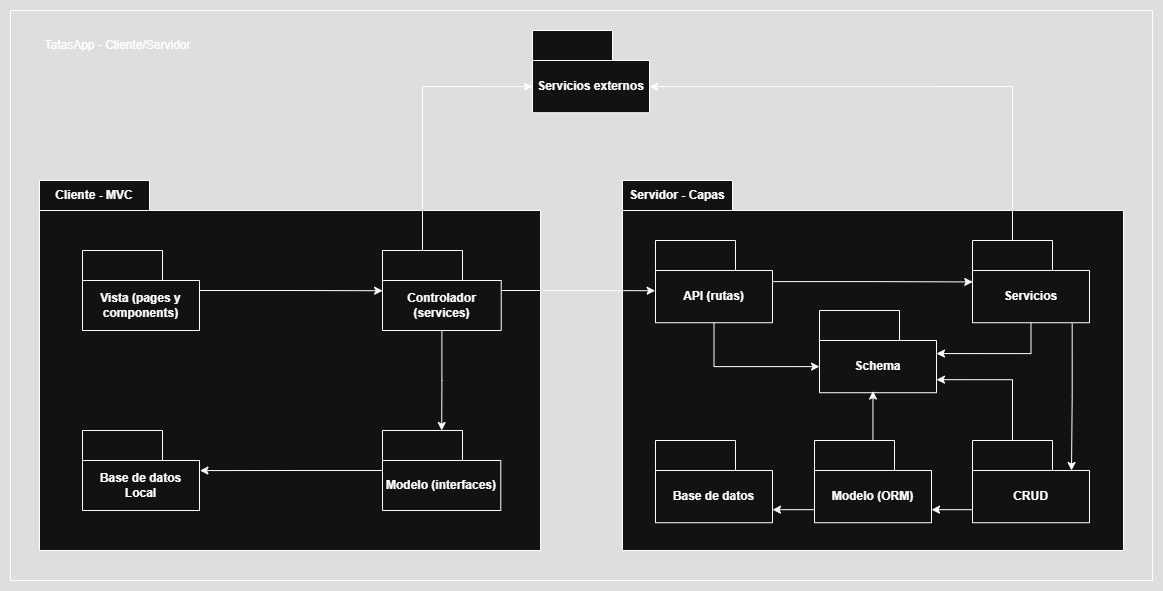

The diagram above was exported from draw.io. Its source (the exported page's mxGraphModel, read from the mxfile embedded in the PNG):
<mxGraphModel dx="788" dy="417" grid="1" gridSize="10" guides="1" tooltips="1" connect="1" arrows="1" fold="1" page="1" pageScale="1" pageWidth="827" pageHeight="1169" math="0" shadow="0">
  <root>
    <mxCell id="0" />
    <mxCell id="1" parent="0" />
    <mxCell id="bmlAEmKORjqngD6wB_tJ-1" value="" style="swimlane;startSize=0;" parent="1" vertex="1">
      <mxGeometry x="18" y="20" width="1142" height="570" as="geometry" />
    </mxCell>
    <mxCell id="bmlAEmKORjqngD6wB_tJ-3" value="Cliente - &lt;span style=&quot;background-color: transparent; color: light-dark(rgb(0, 0, 0), rgb(255, 255, 255));&quot;&gt;MVC&lt;/span&gt;" style="shape=folder;fontStyle=1;tabWidth=110;tabHeight=30;tabPosition=left;html=1;boundedLbl=1;labelInHeader=1;container=1;collapsible=0;whiteSpace=wrap;" parent="bmlAEmKORjqngD6wB_tJ-1" vertex="1">
      <mxGeometry x="29" y="170" width="501" height="370" as="geometry" />
    </mxCell>
    <mxCell id="bmlAEmKORjqngD6wB_tJ-4" value="" style="html=1;strokeColor=none;resizeWidth=1;resizeHeight=1;fillColor=none;part=1;connectable=0;allowArrows=0;deletable=0;whiteSpace=wrap;" parent="bmlAEmKORjqngD6wB_tJ-3" vertex="1">
      <mxGeometry width="501" height="252" relative="1" as="geometry">
        <mxPoint y="30" as="offset" />
      </mxGeometry>
    </mxCell>
    <mxCell id="bmlAEmKORjqngD6wB_tJ-5" value="Vista (pages y components)" style="shape=folder;fontStyle=1;tabWidth=80;tabHeight=30;tabPosition=left;html=1;boundedLbl=1;whiteSpace=wrap;" parent="bmlAEmKORjqngD6wB_tJ-3" vertex="1">
      <mxGeometry x="43" y="70" width="117" height="80" as="geometry" />
    </mxCell>
    <mxCell id="Sho8i2apq2XDmDVO4Jtn-2" style="edgeStyle=orthogonalEdgeStyle;rounded=0;orthogonalLoop=1;jettySize=auto;html=1;" parent="bmlAEmKORjqngD6wB_tJ-3" source="bmlAEmKORjqngD6wB_tJ-7" target="bmlAEmKORjqngD6wB_tJ-9" edge="1">
      <mxGeometry relative="1" as="geometry" />
    </mxCell>
    <mxCell id="bmlAEmKORjqngD6wB_tJ-7" value="Controlador (services)" style="shape=folder;fontStyle=1;tabWidth=80;tabHeight=30;tabPosition=left;html=1;boundedLbl=1;whiteSpace=wrap;" parent="bmlAEmKORjqngD6wB_tJ-3" vertex="1">
      <mxGeometry x="343" y="70" width="118.73" height="80" as="geometry" />
    </mxCell>
    <mxCell id="bmlAEmKORjqngD6wB_tJ-9" value="Modelo (interfaces)" style="shape=folder;fontStyle=1;tabWidth=80;tabHeight=30;tabPosition=left;html=1;boundedLbl=1;whiteSpace=wrap;" parent="bmlAEmKORjqngD6wB_tJ-3" vertex="1">
      <mxGeometry x="343" y="250" width="118.27" height="80" as="geometry" />
    </mxCell>
    <mxCell id="bmlAEmKORjqngD6wB_tJ-10" value="Base de datos Local" style="shape=folder;fontStyle=1;tabWidth=80;tabHeight=30;tabPosition=left;html=1;boundedLbl=1;whiteSpace=wrap;" parent="bmlAEmKORjqngD6wB_tJ-3" vertex="1">
      <mxGeometry x="43" y="250" width="117" height="80" as="geometry" />
    </mxCell>
    <mxCell id="Sho8i2apq2XDmDVO4Jtn-1" style="edgeStyle=orthogonalEdgeStyle;rounded=0;orthogonalLoop=1;jettySize=auto;html=1;entryX=0.001;entryY=0.503;entryDx=0;entryDy=0;entryPerimeter=0;" parent="bmlAEmKORjqngD6wB_tJ-3" source="bmlAEmKORjqngD6wB_tJ-5" target="bmlAEmKORjqngD6wB_tJ-7" edge="1">
      <mxGeometry relative="1" as="geometry" />
    </mxCell>
    <mxCell id="Sho8i2apq2XDmDVO4Jtn-3" style="edgeStyle=orthogonalEdgeStyle;rounded=0;orthogonalLoop=1;jettySize=auto;html=1;entryX=1.004;entryY=0.501;entryDx=0;entryDy=0;entryPerimeter=0;" parent="bmlAEmKORjqngD6wB_tJ-3" source="bmlAEmKORjqngD6wB_tJ-9" target="bmlAEmKORjqngD6wB_tJ-10" edge="1">
      <mxGeometry relative="1" as="geometry" />
    </mxCell>
    <mxCell id="bmlAEmKORjqngD6wB_tJ-15" value="Servidor - Capas" style="shape=folder;fontStyle=1;tabWidth=110;tabHeight=30;tabPosition=left;html=1;boundedLbl=1;labelInHeader=1;container=1;collapsible=0;whiteSpace=wrap;" parent="bmlAEmKORjqngD6wB_tJ-1" vertex="1">
      <mxGeometry x="612" y="170" width="501" height="370" as="geometry" />
    </mxCell>
    <mxCell id="bmlAEmKORjqngD6wB_tJ-16" value="" style="html=1;strokeColor=none;resizeWidth=1;resizeHeight=1;fillColor=none;part=1;connectable=0;allowArrows=0;deletable=0;whiteSpace=wrap;" parent="bmlAEmKORjqngD6wB_tJ-15" vertex="1">
      <mxGeometry width="501" height="259" relative="1" as="geometry">
        <mxPoint y="30" as="offset" />
      </mxGeometry>
    </mxCell>
    <mxCell id="bmlAEmKORjqngD6wB_tJ-17" value="API (rutas)" style="shape=folder;fontStyle=1;tabWidth=80;tabHeight=30;tabPosition=left;html=1;boundedLbl=1;whiteSpace=wrap;" parent="bmlAEmKORjqngD6wB_tJ-15" vertex="1">
      <mxGeometry x="33" y="60.004444444444445" width="117" height="82.22222222222221" as="geometry" />
    </mxCell>
    <mxCell id="Sho8i2apq2XDmDVO4Jtn-4" value="Schema" style="shape=folder;fontStyle=1;tabWidth=80;tabHeight=30;tabPosition=left;html=1;boundedLbl=1;whiteSpace=wrap;" parent="bmlAEmKORjqngD6wB_tJ-15" vertex="1">
      <mxGeometry x="197" y="130.00444444444446" width="117" height="82.22222222222221" as="geometry" />
    </mxCell>
    <mxCell id="Sho8i2apq2XDmDVO4Jtn-5" value="Modelo (ORM)" style="shape=folder;fontStyle=1;tabWidth=80;tabHeight=30;tabPosition=left;html=1;boundedLbl=1;whiteSpace=wrap;" parent="bmlAEmKORjqngD6wB_tJ-15" vertex="1">
      <mxGeometry x="192" y="260.00444444444446" width="117" height="82.22222222222221" as="geometry" />
    </mxCell>
    <mxCell id="Sho8i2apq2XDmDVO4Jtn-6" value="Servicios" style="shape=folder;fontStyle=1;tabWidth=80;tabHeight=30;tabPosition=left;html=1;boundedLbl=1;whiteSpace=wrap;" parent="bmlAEmKORjqngD6wB_tJ-15" vertex="1">
      <mxGeometry x="350" y="60.00444444444446" width="117" height="82.22222222222221" as="geometry" />
    </mxCell>
    <mxCell id="Sho8i2apq2XDmDVO4Jtn-7" value="CRUD" style="shape=folder;fontStyle=1;tabWidth=80;tabHeight=30;tabPosition=left;html=1;boundedLbl=1;whiteSpace=wrap;" parent="bmlAEmKORjqngD6wB_tJ-15" vertex="1">
      <mxGeometry x="350" y="260.00444444444446" width="117" height="82.22222222222221" as="geometry" />
    </mxCell>
    <mxCell id="Sho8i2apq2XDmDVO4Jtn-9" style="edgeStyle=orthogonalEdgeStyle;rounded=0;orthogonalLoop=1;jettySize=auto;html=1;entryX=0.002;entryY=0.504;entryDx=0;entryDy=0;entryPerimeter=0;" parent="bmlAEmKORjqngD6wB_tJ-15" source="bmlAEmKORjqngD6wB_tJ-17" target="Sho8i2apq2XDmDVO4Jtn-6" edge="1">
      <mxGeometry relative="1" as="geometry" />
    </mxCell>
    <mxCell id="Sho8i2apq2XDmDVO4Jtn-11" style="edgeStyle=orthogonalEdgeStyle;rounded=0;orthogonalLoop=1;jettySize=auto;html=1;exitX=0.852;exitY=1.009;exitDx=0;exitDy=0;exitPerimeter=0;" parent="bmlAEmKORjqngD6wB_tJ-15" source="Sho8i2apq2XDmDVO4Jtn-6" edge="1">
      <mxGeometry relative="1" as="geometry">
        <mxPoint x="449" y="290" as="targetPoint" />
      </mxGeometry>
    </mxCell>
    <mxCell id="Sho8i2apq2XDmDVO4Jtn-18" value="Base de datos" style="shape=folder;fontStyle=1;tabWidth=80;tabHeight=30;tabPosition=left;html=1;boundedLbl=1;whiteSpace=wrap;" parent="bmlAEmKORjqngD6wB_tJ-15" vertex="1">
      <mxGeometry x="33" y="260.00444444444446" width="117" height="82.22222222222221" as="geometry" />
    </mxCell>
    <mxCell id="Sho8i2apq2XDmDVO4Jtn-20" style="edgeStyle=orthogonalEdgeStyle;rounded=0;orthogonalLoop=1;jettySize=auto;html=1;entryX=0;entryY=0;entryDx=117;entryDy=69.16666666666666;entryPerimeter=0;exitX=0;exitY=0;exitDx=0;exitDy=69.16666666666666;exitPerimeter=0;" parent="bmlAEmKORjqngD6wB_tJ-15" source="Sho8i2apq2XDmDVO4Jtn-7" target="Sho8i2apq2XDmDVO4Jtn-5" edge="1">
      <mxGeometry relative="1" as="geometry" />
    </mxCell>
    <mxCell id="Sho8i2apq2XDmDVO4Jtn-21" style="edgeStyle=orthogonalEdgeStyle;rounded=0;orthogonalLoop=1;jettySize=auto;html=1;entryX=0;entryY=0;entryDx=117.00000000000001;entryDy=69.16666666666666;entryPerimeter=0;exitX=0;exitY=0;exitDx=0;exitDy=69.16666666666666;exitPerimeter=0;" parent="bmlAEmKORjqngD6wB_tJ-15" source="Sho8i2apq2XDmDVO4Jtn-5" target="Sho8i2apq2XDmDVO4Jtn-18" edge="1">
      <mxGeometry relative="1" as="geometry" />
    </mxCell>
    <mxCell id="Sho8i2apq2XDmDVO4Jtn-22" style="edgeStyle=orthogonalEdgeStyle;rounded=0;orthogonalLoop=1;jettySize=auto;html=1;entryX=0;entryY=0;entryDx=0;entryDy=56.11111111111111;entryPerimeter=0;exitX=0.5;exitY=1;exitDx=0;exitDy=0;exitPerimeter=0;" parent="bmlAEmKORjqngD6wB_tJ-15" source="bmlAEmKORjqngD6wB_tJ-17" target="Sho8i2apq2XDmDVO4Jtn-4" edge="1">
      <mxGeometry relative="1" as="geometry" />
    </mxCell>
    <mxCell id="Sho8i2apq2XDmDVO4Jtn-23" style="edgeStyle=orthogonalEdgeStyle;rounded=0;orthogonalLoop=1;jettySize=auto;html=1;entryX=0;entryY=0;entryDx=117.00000000000001;entryDy=43.05555555555556;entryPerimeter=0;exitX=0.5;exitY=1;exitDx=0;exitDy=0;exitPerimeter=0;" parent="bmlAEmKORjqngD6wB_tJ-15" source="Sho8i2apq2XDmDVO4Jtn-6" target="Sho8i2apq2XDmDVO4Jtn-4" edge="1">
      <mxGeometry relative="1" as="geometry" />
    </mxCell>
    <mxCell id="Sho8i2apq2XDmDVO4Jtn-24" style="edgeStyle=orthogonalEdgeStyle;rounded=0;orthogonalLoop=1;jettySize=auto;html=1;entryX=0;entryY=0;entryDx=117.00000000000001;entryDy=69.16666666666666;entryPerimeter=0;exitX=0;exitY=0;exitDx=40;exitDy=0;exitPerimeter=0;" parent="bmlAEmKORjqngD6wB_tJ-15" source="Sho8i2apq2XDmDVO4Jtn-7" target="Sho8i2apq2XDmDVO4Jtn-4" edge="1">
      <mxGeometry relative="1" as="geometry" />
    </mxCell>
    <mxCell id="Sho8i2apq2XDmDVO4Jtn-25" style="edgeStyle=orthogonalEdgeStyle;rounded=0;orthogonalLoop=1;jettySize=auto;html=1;entryX=0.457;entryY=0.98;entryDx=0;entryDy=0;entryPerimeter=0;" parent="bmlAEmKORjqngD6wB_tJ-15" source="Sho8i2apq2XDmDVO4Jtn-5" target="Sho8i2apq2XDmDVO4Jtn-4" edge="1">
      <mxGeometry relative="1" as="geometry" />
    </mxCell>
    <mxCell id="Sho8i2apq2XDmDVO4Jtn-26" style="edgeStyle=orthogonalEdgeStyle;rounded=0;orthogonalLoop=1;jettySize=auto;html=1;entryX=-0.003;entryY=0.611;entryDx=0;entryDy=0;entryPerimeter=0;" parent="bmlAEmKORjqngD6wB_tJ-1" source="bmlAEmKORjqngD6wB_tJ-7" target="bmlAEmKORjqngD6wB_tJ-17" edge="1">
      <mxGeometry relative="1" as="geometry" />
    </mxCell>
    <mxCell id="Sho8i2apq2XDmDVO4Jtn-27" value="Servicios externos" style="shape=folder;fontStyle=1;tabWidth=80;tabHeight=30;tabPosition=left;html=1;boundedLbl=1;whiteSpace=wrap;" parent="bmlAEmKORjqngD6wB_tJ-1" vertex="1">
      <mxGeometry x="522" y="20.00444444444447" width="117" height="82.22222222222221" as="geometry" />
    </mxCell>
    <mxCell id="Sho8i2apq2XDmDVO4Jtn-29" style="edgeStyle=orthogonalEdgeStyle;rounded=0;orthogonalLoop=1;jettySize=auto;html=1;entryX=0;entryY=0;entryDx=117;entryDy=56.11111111111111;entryPerimeter=0;exitX=0;exitY=0;exitDx=40;exitDy=0;exitPerimeter=0;" parent="bmlAEmKORjqngD6wB_tJ-1" source="Sho8i2apq2XDmDVO4Jtn-6" target="Sho8i2apq2XDmDVO4Jtn-27" edge="1">
      <mxGeometry relative="1" as="geometry" />
    </mxCell>
    <mxCell id="Sho8i2apq2XDmDVO4Jtn-30" style="edgeStyle=orthogonalEdgeStyle;rounded=0;orthogonalLoop=1;jettySize=auto;html=1;entryX=0;entryY=0;entryDx=0;entryDy=56.11111111111111;entryPerimeter=0;exitX=0;exitY=0;exitDx=40;exitDy=0;exitPerimeter=0;" parent="bmlAEmKORjqngD6wB_tJ-1" source="bmlAEmKORjqngD6wB_tJ-7" target="Sho8i2apq2XDmDVO4Jtn-27" edge="1">
      <mxGeometry relative="1" as="geometry" />
    </mxCell>
    <mxCell id="Sho8i2apq2XDmDVO4Jtn-31" value="TatasApp - Cliente/Servidor" style="text;html=1;align=center;verticalAlign=middle;resizable=0;points=[];autosize=1;strokeColor=none;fillColor=none;" parent="bmlAEmKORjqngD6wB_tJ-1" vertex="1">
      <mxGeometry x="22" y="20" width="170" height="30" as="geometry" />
    </mxCell>
  </root>
</mxGraphModel>